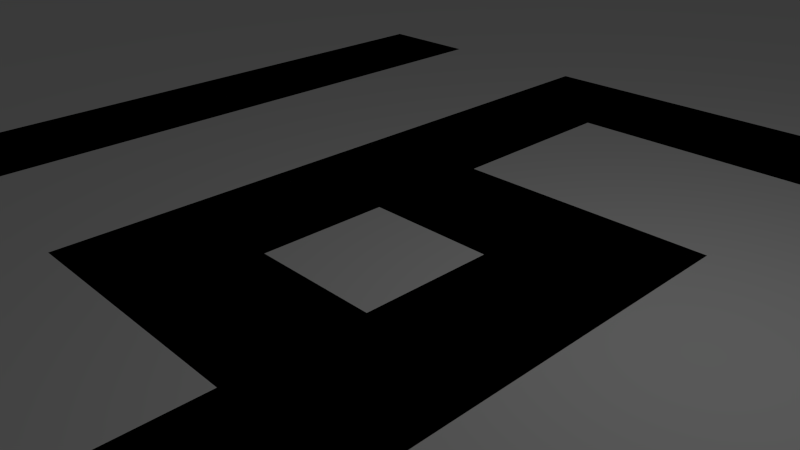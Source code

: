 # Source: Map.blend  (saved by Blender 2.65.0; exported with 4.5.12 LTS)
import bpy
from mathutils import Matrix  # noqa: F401  (used for matrix-valued properties, if any)

bpy.ops.wm.read_factory_settings(use_empty=True)
scene = bpy.context.scene
scene.name = 'Scene'

# ---- collections
col_collection_1 = bpy.data.collections.new('Collection 1'); scene.collection.children.link(col_collection_1)

# ---- world
world_world = bpy.data.worlds.new('World'); scene.world = world_world
world_world.color = (0.05088, 0.05088, 0.05088)
world_world.use_sun_shadow = False
world_world.sun_shadow_jitter_overblur = 0.0
world_world.cycles.sampling_method = 'MANUAL'
world_world.cycles.sample_map_resolution = 256

# ---- cameras
cam_camera = bpy.data.cameras.new('Camera')
cam_camera.clip_end = 100.0
cam_camera.lens = 35.0
cam_camera.sensor_width = 32.0
cam_camera.sensor_height = 18.0
cam_camera.ortho_scale = 7.314
cam_camera.dof.focus_distance = 0.0
cam_camera.dof.aperture_fstop = 128.0

# ---- lights
light_lamp = bpy.data.lights.new('Lamp', 'POINT')
light_lamp.transmission_factor = 0.0
light_lamp.cutoff_distance = 30.0
light_lamp.energy = 100.0
light_lamp.shadow_buffer_clip_start = 1.001
light_lamp.shadow_soft_size = 0.1
light_lamp.shadow_maximum_resolution = 0.006
light_lamp.use_absolute_resolution = True
light_lamp.cycles.use_multiple_importance_sampling = False

# ---- meshes
me_plane_001 = bpy.data.meshes.new('Plane.001')
me_plane_001.from_pydata([(1.0, -1.0, 0.0), (-1.0, -1.0, 0.0), (1.0, 1.0, 0.0), (-1.0, 1.0, 0.0)], [], [(1, 0, 2, 3)])
me_plane_001.use_remesh_preserve_volume = False
me_plane_001.use_remesh_preserve_attributes = False
me_plane_001.use_mirror_vertex_groups = False
me_plane_001.update()
me_plane = bpy.data.meshes.new('Plane')
me_plane.from_pydata([(2.0, -2.0, 0.0), (1.5, 1.5, 0.0), (2.0, 2.0, 0.0), (2.0, 1.5, 0.0), (1.5, -2.0, 0.0), (1.5, 2.0, 0.0), (0.25, -0.25, 0.0), (0.25, -0.75, 0.0), (-0.75, 1.5, 0.0), (-0.75, 2.0, 0.0), (-0.25, 1.5, 0.0), (-0.25, 2.0, 0.0), (-0.25, -0.25, 0.0), (-0.75, -0.25, 0.0), (-0.25, -0.75, 0.0), (-0.75, -0.75, 0.0), (-2.0, 2.0, 0.0), (-1.5, -1.5, 0.0), (-2.0, -2.0, 0.0), (-2.0, -1.5, 0.0), (-1.5, 2.0, 0.0), (-1.5, -2.0, 0.0), (-0.25, 0.25, 0.0), (-0.25, 0.75, 0.0), (0.75, -1.5, 0.0), (0.75, -2.0, 0.0), (0.25, -1.5, 0.0), (0.25, -2.0, 0.0), (0.25, 0.25, 0.0), (0.75, 0.25, 0.0), (0.25, 0.75, 0.0), (0.75, 0.75, 0.0), (0.75, -0.25, 0.0), (0.75, -0.75, 0.0), (-0.75, 0.25, 0.0), (-0.75, 0.75, 0.0)], [], [(1, 5, 2, 3), (4, 1, 3, 0), (1, 10, 11, 5), (10, 8, 9, 11), (12, 14, 15, 13), (12, 6, 7, 14), (17, 21, 18, 19), (20, 17, 19, 16), (17, 26, 27, 21), (26, 24, 25, 27), (28, 30, 31, 29), (28, 22, 23, 30), (33, 24, 26, 7), (6, 28, 29, 32), (32, 33, 7, 6), (22, 34, 35, 23), (34, 22, 12, 13), (23, 35, 8, 10)])
me_plane.use_remesh_preserve_volume = False
me_plane.use_remesh_preserve_attributes = False
me_plane.use_mirror_vertex_groups = False
me_plane.update()

# ---- objects
ob_plane_001 = bpy.data.objects.new('Plane.001', me_plane_001)
ob_empty = bpy.data.objects.new('Empty', None)
ob_plane = bpy.data.objects.new('Plane', me_plane)
ob_lamp = bpy.data.objects.new('Lamp', light_lamp)
ob_camera = bpy.data.objects.new('Camera', cam_camera)

# ---- transforms, parenting, visibility, modifiers, constraints
ob_plane_001.location = (0.0, 0.0, 0.0)
ob_plane_001.scale = (50.0, 50.0, 50.0)
ob_plane_001.lineart.crease_threshold = 0.0
ob_empty.location = (0.0, 0.0, 0.0)
ob_empty.rotation_euler = (0.0, 0.0, 3.142)
ob_empty.empty_image_offset = (0.0, 0.0)
ob_empty.lineart.crease_threshold = 0.0
ob_plane.location = (0.0, 0.0, 0.0)
ob_plane.scale = (4.0, 4.0, 4.0)
ob_plane.lineart.crease_threshold = 0.0
ob_lamp.location = (4.076, 1.005, 5.904)
ob_lamp.rotation_euler = (0.6503, 0.05522, 1.866)
ob_lamp.lock_rotations_4d = False
ob_lamp.empty_display_type = 'ARROWS'
ob_lamp.color = (0.0, 0.0, 0.0, 0.0)
ob_lamp.lineart.crease_threshold = 0.0
ob_camera.location = (7.481, -6.508, 5.344)
ob_camera.rotation_euler = (1.109, 0.01082, 0.8149)
ob_camera.lock_rotations_4d = False
ob_camera.empty_display_type = 'ARROWS'
ob_camera.color = (0.0, 0.0, 0.0, 0.0)
ob_camera.display_type = 'WIRE'
ob_camera.lineart.crease_threshold = 0.0

# ---- collection membership
col_collection_1.objects.link(ob_plane_001)
col_collection_1.objects.link(ob_empty)
col_collection_1.objects.link(ob_plane)
col_collection_1.objects.link(ob_lamp)
col_collection_1.objects.link(ob_camera)

# ---- scene / render settings (as saved in the file)
scene.camera = ob_camera
scene.frame_start = 1; scene.frame_end = 250; scene.frame_set(1)
scene.render.engine = 'BLENDER_EEVEE_NEXT'
scene.render.image_settings.color_mode = 'RGB'
scene.render.image_settings.compression = 90
scene.render.resolution_percentage = 50
scene.render.dither_intensity = 0.0
scene.render.bake_margin = 2
scene.render.bake_bias = 0.0
scene.cycles.use_denoising = False
scene.cycles.samples = 10
scene.cycles.sampling_pattern = 'TABULATED_SOBOL'
scene.cycles.light_sampling_threshold = 0.0
scene.cycles.use_adaptive_sampling = False
scene.cycles.use_light_tree = False
scene.cycles.blur_glossy = 0.0
scene.cycles.volume_bounces = 1
scene.cycles.pixel_filter_type = 'GAUSSIAN'
scene.cycles.sample_clamp_indirect = 0.0
scene.view_settings.view_transform = 'Standard'
bpy.context.view_layer.update()
